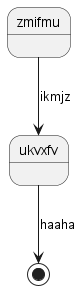

The diagram above was rendered by PlantUML. Its source (embedded in the PNG):
@startuml
state zmifmu
zmifmu --> ukvxfv : ikmjz
ukvxfv --> [*] : haaha
@enduml